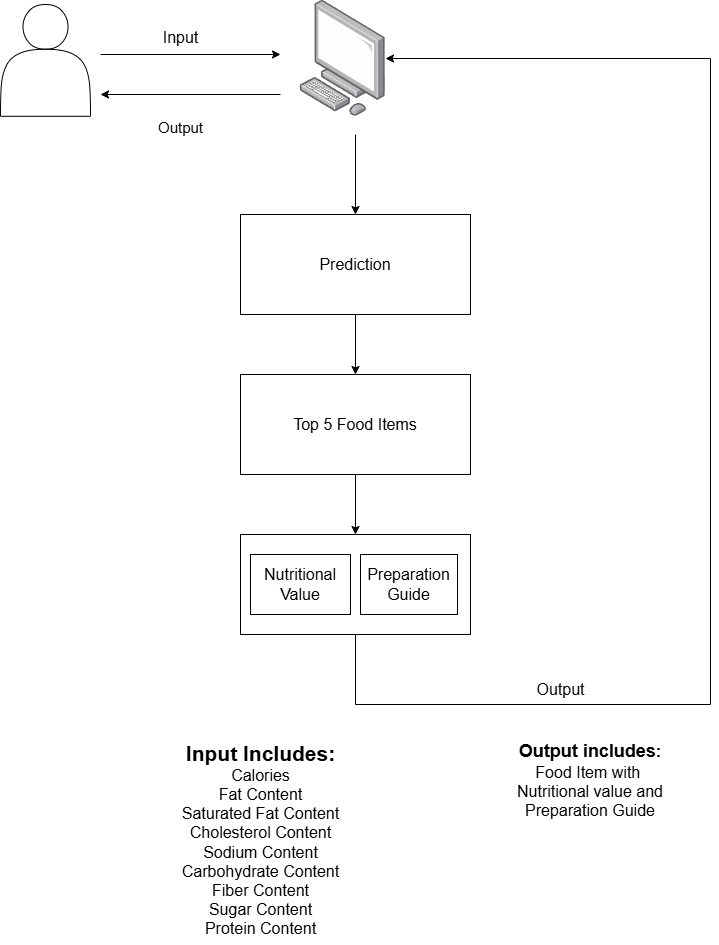

The diagram above was exported from draw.io. Its source (the exported page's mxGraphModel, read from the mxfile embedded in the PNG):
<mxGraphModel dx="874" dy="604" grid="1" gridSize="10" guides="1" tooltips="1" connect="1" arrows="1" fold="1" page="1" pageScale="1" pageWidth="827" pageHeight="1169" math="0" shadow="0">
  <root>
    <mxCell id="0" />
    <mxCell id="1" parent="0" />
    <mxCell id="pzROecRK_iY43SsR-PU8-1" value="" style="image;points=[];aspect=fixed;html=1;align=center;shadow=0;dashed=0;image=img/lib/allied_telesis/computer_and_terminals/Personal_Computer.svg;" parent="1" vertex="1">
      <mxGeometry x="559.4" y="15.79" width="85.6" height="116.01" as="geometry" />
    </mxCell>
    <mxCell id="pzROecRK_iY43SsR-PU8-2" value="" style="shape=actor;whiteSpace=wrap;html=1;" parent="1" vertex="1">
      <mxGeometry x="260" y="20" width="90" height="111.8" as="geometry" />
    </mxCell>
    <mxCell id="HbLU7mzYQEfm_n9d17IP-1" style="edgeStyle=orthogonalEdgeStyle;rounded=0;orthogonalLoop=1;jettySize=auto;html=1;exitX=0.5;exitY=1;exitDx=0;exitDy=0;entryX=0.5;entryY=0;entryDx=0;entryDy=0;" parent="1" source="pzROecRK_iY43SsR-PU8-3" target="pzROecRK_iY43SsR-PU8-6" edge="1">
      <mxGeometry relative="1" as="geometry" />
    </mxCell>
    <mxCell id="pzROecRK_iY43SsR-PU8-3" value="&lt;font style=&quot;font-size: 16px;&quot;&gt;Top 5 Food Items&lt;/font&gt;" style="rounded=0;whiteSpace=wrap;html=1;fillColor=none;" parent="1" vertex="1">
      <mxGeometry x="500" y="390" width="230" height="100" as="geometry" />
    </mxCell>
    <mxCell id="pzROecRK_iY43SsR-PU8-14" style="edgeStyle=orthogonalEdgeStyle;rounded=0;orthogonalLoop=1;jettySize=auto;html=1;exitX=0.5;exitY=1;exitDx=0;exitDy=0;" parent="1" source="pzROecRK_iY43SsR-PU8-6" target="pzROecRK_iY43SsR-PU8-1" edge="1">
      <mxGeometry relative="1" as="geometry">
        <mxPoint x="970" y="448.2222493489583" as="targetPoint" />
        <Array as="points">
          <mxPoint x="615" y="720" />
          <mxPoint x="970" y="720" />
          <mxPoint x="970" y="74" />
        </Array>
        <mxPoint x="615" y="810" as="sourcePoint" />
      </mxGeometry>
    </mxCell>
    <mxCell id="pzROecRK_iY43SsR-PU8-6" value="" style="rounded=0;whiteSpace=wrap;html=1;fillColor=none;" parent="1" vertex="1">
      <mxGeometry x="500" y="550" width="230" height="100" as="geometry" />
    </mxCell>
    <mxCell id="pzROecRK_iY43SsR-PU8-7" value="" style="endArrow=classic;html=1;rounded=0;" parent="1" edge="1">
      <mxGeometry width="50" height="50" relative="1" as="geometry">
        <mxPoint x="360" y="70" as="sourcePoint" />
        <mxPoint x="540" y="70" as="targetPoint" />
      </mxGeometry>
    </mxCell>
    <mxCell id="pzROecRK_iY43SsR-PU8-8" value="" style="endArrow=classic;html=1;rounded=0;" parent="1" edge="1">
      <mxGeometry width="50" height="50" relative="1" as="geometry">
        <mxPoint x="540" y="110" as="sourcePoint" />
        <mxPoint x="360" y="110" as="targetPoint" />
      </mxGeometry>
    </mxCell>
    <mxCell id="pzROecRK_iY43SsR-PU8-9" value="" style="endArrow=classic;html=1;rounded=0;entryX=0.5;entryY=0;entryDx=0;entryDy=0;" parent="1" target="Zy4DOX1l92XCPpvEqE9B-1" edge="1">
      <mxGeometry width="50" height="50" relative="1" as="geometry">
        <mxPoint x="615" y="150" as="sourcePoint" />
        <mxPoint x="630" y="210" as="targetPoint" />
      </mxGeometry>
    </mxCell>
    <mxCell id="pzROecRK_iY43SsR-PU8-15" value="&lt;font style=&quot;font-size: 16px;&quot;&gt;Input&lt;/font&gt;" style="text;html=1;align=center;verticalAlign=middle;resizable=0;points=[];autosize=1;strokeColor=none;fillColor=none;" parent="1" vertex="1">
      <mxGeometry x="410" y="38" width="60" height="30" as="geometry" />
    </mxCell>
    <mxCell id="pzROecRK_iY43SsR-PU8-16" value="&lt;font style=&quot;font-size: 15px;&quot;&gt;Output&lt;/font&gt;" style="text;html=1;align=center;verticalAlign=middle;resizable=0;points=[];autosize=1;strokeColor=none;fillColor=none;" parent="1" vertex="1">
      <mxGeometry x="405" y="128" width="70" height="30" as="geometry" />
    </mxCell>
    <mxCell id="pzROecRK_iY43SsR-PU8-17" value="&lt;font style=&quot;font-size: 16px;&quot;&gt;Output&lt;/font&gt;" style="text;html=1;align=center;verticalAlign=middle;resizable=0;points=[];autosize=1;strokeColor=none;fillColor=none;" parent="1" vertex="1">
      <mxGeometry x="785" y="690" width="70" height="30" as="geometry" />
    </mxCell>
    <mxCell id="pzROecRK_iY43SsR-PU8-22" value="&lt;font style=&quot;font-size: 21px;&quot;&gt;&lt;b&gt;Input Includes:&lt;/b&gt;&lt;br&gt;&lt;/font&gt;&lt;font style=&quot;font-size: 16px;&quot;&gt;Calories&lt;br&gt;Fat Content&lt;br&gt;Saturated Fat Content&lt;br&gt;Cholesterol Content&lt;br&gt;Sodium Content&lt;br&gt;Carbohydrate Content&lt;br&gt;Fiber Content&lt;br&gt;Sugar Content&lt;br&gt;Protein Content&lt;/font&gt;" style="text;html=1;align=center;verticalAlign=middle;resizable=0;points=[];autosize=1;strokeColor=none;fillColor=none;" parent="1" vertex="1">
      <mxGeometry x="430" y="750" width="180" height="210" as="geometry" />
    </mxCell>
    <mxCell id="Zy4DOX1l92XCPpvEqE9B-1" value="&lt;font style=&quot;font-size: 16px;&quot;&gt;Prediction&lt;/font&gt;" style="rounded=0;whiteSpace=wrap;html=1;fillColor=none;" parent="1" vertex="1">
      <mxGeometry x="500" y="230" width="230" height="100" as="geometry" />
    </mxCell>
    <mxCell id="Zy4DOX1l92XCPpvEqE9B-3" value="&lt;span style=&quot;font-size: 16px;&quot;&gt;Preparation&lt;/span&gt;&lt;div&gt;&lt;span style=&quot;font-size: 16px;&quot;&gt;Guide&lt;/span&gt;&lt;/div&gt;" style="rounded=0;whiteSpace=wrap;html=1;fillColor=none;" parent="1" vertex="1">
      <mxGeometry x="620" y="570" width="97" height="60" as="geometry" />
    </mxCell>
    <mxCell id="Zy4DOX1l92XCPpvEqE9B-4" value="&lt;span style=&quot;font-size: 16px;&quot;&gt;Nutritional Value&lt;/span&gt;" style="rounded=0;whiteSpace=wrap;html=1;fillColor=none;" parent="1" vertex="1">
      <mxGeometry x="510" y="570" width="100" height="60" as="geometry" />
    </mxCell>
    <mxCell id="Zy4DOX1l92XCPpvEqE9B-5" value="" style="endArrow=classic;html=1;rounded=0;entryX=0.5;entryY=0;entryDx=0;entryDy=0;exitX=0.5;exitY=1;exitDx=0;exitDy=0;" parent="1" source="Zy4DOX1l92XCPpvEqE9B-1" target="pzROecRK_iY43SsR-PU8-3" edge="1">
      <mxGeometry width="50" height="50" relative="1" as="geometry">
        <mxPoint x="580" y="350" as="sourcePoint" />
        <mxPoint x="630" y="300" as="targetPoint" />
      </mxGeometry>
    </mxCell>
    <mxCell id="HbLU7mzYQEfm_n9d17IP-3" value="&lt;div style=&quot;&quot;&gt;&lt;b style=&quot;text-wrap: nowrap;&quot;&gt;&lt;font style=&quot;font-size: 18px;&quot;&gt;Output includes&lt;/font&gt;&lt;/b&gt;&lt;b style=&quot;text-wrap: nowrap; font-size: 16px;&quot;&gt;:&lt;/b&gt;&lt;/div&gt;&lt;span style=&quot;forced-color-adjust: none; color: rgb(0, 0, 0); font-family: Helvetica; font-style: normal; font-variant-ligatures: normal; font-variant-caps: normal; font-weight: 400; letter-spacing: normal; orphans: 2; text-indent: 0px; text-transform: none; widows: 2; word-spacing: 0px; -webkit-text-stroke-width: 0px; white-space: nowrap; background-color: rgb(251, 251, 251); text-decoration-thickness: initial; text-decoration-style: initial; text-decoration-color: initial; font-size: 16px;&quot;&gt;&lt;div style=&quot;&quot;&gt;Food Item with&amp;nbsp;&lt;/div&gt;&lt;div style=&quot;&quot;&gt;Nutritional value and&lt;/div&gt;&lt;div style=&quot;&quot;&gt;Preparation Guide&lt;/div&gt;&lt;/span&gt;" style="text;whiteSpace=wrap;html=1;align=center;" parent="1" vertex="1">
      <mxGeometry x="760" y="750" width="180" height="80" as="geometry" />
    </mxCell>
  </root>
</mxGraphModel>